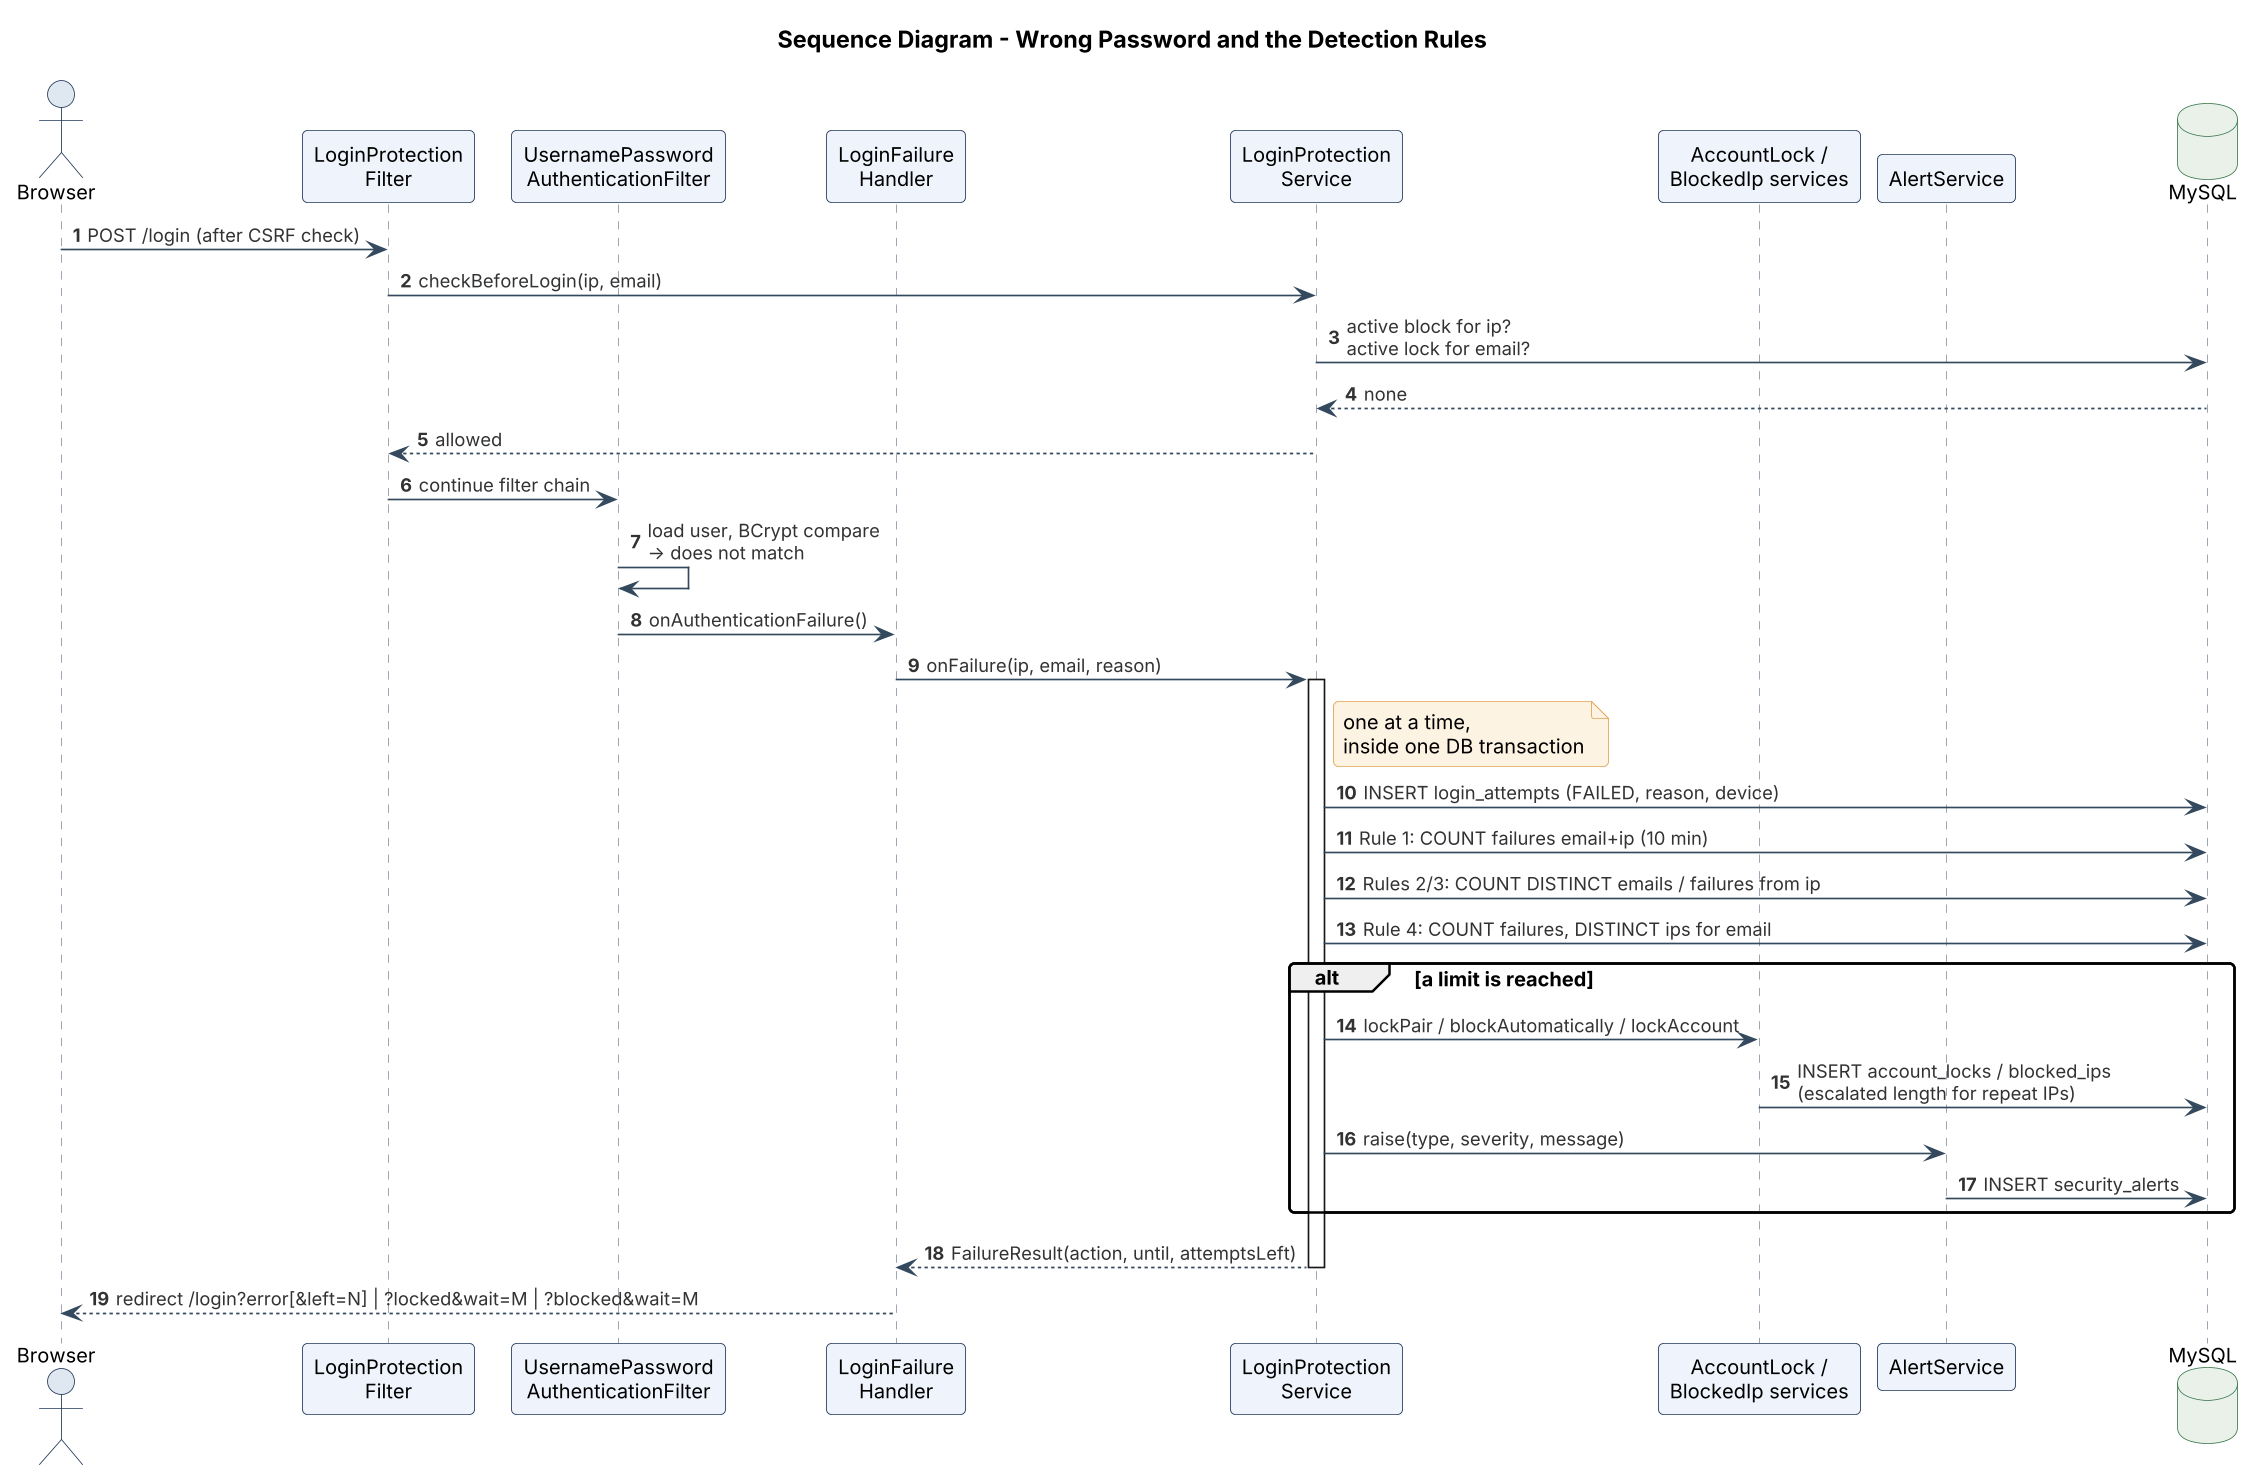

The diagram above was rendered by PlantUML. Its source (embedded in the PNG):
@startuml
!include _style.iuml
autonumber
title Sequence Diagram - Wrong Password and the Detection Rules

actor "Browser" as B
participant "LoginProtection\nFilter" as LPF
participant "UsernamePassword\nAuthenticationFilter" as UPAF
participant "LoginFailure\nHandler" as LFH
participant "LoginProtection\nService" as LPS
participant "AccountLock /\nBlockedIp services" as BLS
participant "AlertService" as AS
database "MySQL" as DB

B -> LPF : POST /login (after CSRF check)
LPF -> LPS : checkBeforeLogin(ip, email)
LPS -> DB : active block for ip?\nactive lock for email?
DB --> LPS : none
LPS --> LPF : allowed
LPF -> UPAF : continue filter chain
UPAF -> UPAF : load user, BCrypt compare\n-> does not match
UPAF -> LFH : onAuthenticationFailure()
LFH -> LPS : onFailure(ip, email, reason)
activate LPS
note right of LPS : one at a time,\ninside one DB transaction
LPS -> DB : INSERT login_attempts (FAILED, reason, device)
LPS -> DB : Rule 1: COUNT failures email+ip (10 min)
LPS -> DB : Rules 2/3: COUNT DISTINCT emails / failures from ip
LPS -> DB : Rule 4: COUNT failures, DISTINCT ips for email
alt a limit is reached
  LPS -> BLS : lockPair / blockAutomatically / lockAccount
  BLS -> DB : INSERT account_locks / blocked_ips\n(escalated length for repeat IPs)
  LPS -> AS : raise(type, severity, message)
  AS -> DB : INSERT security_alerts
end
LPS --> LFH : FailureResult(action, until, attemptsLeft)
deactivate LPS
LFH --> B : redirect /login?error[&left=N] | ?locked&wait=M | ?blocked&wait=M
@enduml